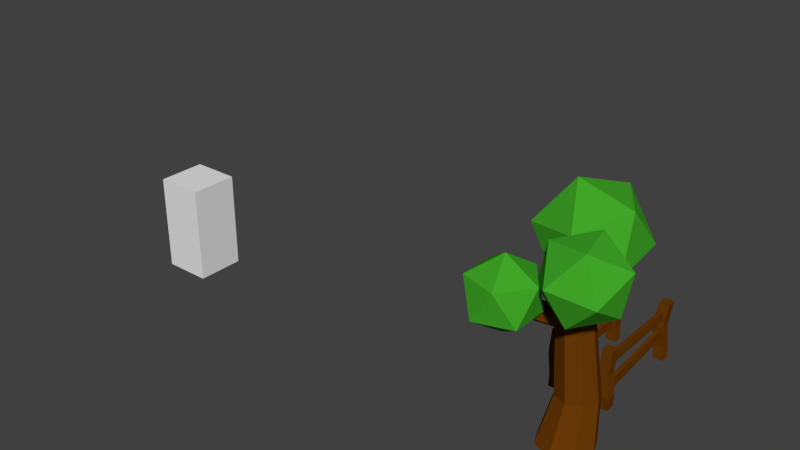 # Source: MeshLib.blend  (saved by Blender 2.75.0; exported with 4.5.12 LTS)
import bpy
from mathutils import Matrix  # noqa: F401  (used for matrix-valued properties, if any)

bpy.ops.wm.read_factory_settings(use_empty=True)
scene = bpy.context.scene
scene.name = 'Scene'

# ---- collections
col_collection_1 = bpy.data.collections.new('Collection 1'); scene.collection.children.link(col_collection_1)

# ---- materials (node trees are filled in below, after node groups)
mat_wood1 = bpy.data.materials.new('Wood1')
mat_wood1.alpha_threshold = 0.0
mat_wood1.use_transparent_shadow = False
mat_wood1.diffuse_color = (0.1424, 0.04205, 0.002145, 1.0)
mat_wood1.roughness = 0.5
mat_leaves1 = bpy.data.materials.new('Leaves1')
mat_leaves1.alpha_threshold = 0.0
mat_leaves1.use_transparent_shadow = False
mat_leaves1.diffuse_color = (0.05316, 0.3931, 0.02176, 1.0)
mat_leaves1.roughness = 0.5

# ---- material node trees

# ---- world
world_world = bpy.data.worlds.new('World'); scene.world = world_world
world_world.color = (0.05088, 0.05088, 0.05088)
world_world.use_sun_shadow = False
world_world.sun_shadow_jitter_overblur = 0.0
world_world.cycles.sampling_method = 'MANUAL'
world_world.cycles.sample_map_resolution = 256

# ---- meshes
me_fence1_002 = bpy.data.meshes.new('Fence1.002')
me_fence1_002.from_pydata([(-0.02164, -1.0, 0.3438), (-0.02164, -1.0, 0.5438), (-0.07207, 0.9512, 0.3021), (-0.07207, 0.9512, 0.5021), (0.05836, -1.0, 0.3438), (0.05836, -1.0, 0.5438), (0.007933, 0.9512, 0.3021), (0.007933, 0.9512, 0.5021), (-0.04752, -0.9751, 0.8711), (-0.04752, -0.9751, 1.071), (-0.0219, 0.9343, 0.8275), (-0.0219, 0.9343, 1.027), (0.03248, -0.9751, 0.8711), (0.03248, -0.9751, 1.071), (0.0581, 0.9343, 0.8275), (0.0581, 0.9343, 1.027), (0.1, -0.9, 1.2), (0.1, -0.9, -2.235e-08), (0.1, -1.1, 1.2), (0.1, -1.1, -2.235e-08), (-0.1, -0.9, 1.2), (-0.1, -0.9, -2.235e-08), (-0.1, -1.1, 1.2), (-0.1, -1.1, -2.235e-08), (-0.1, 0.9, -2.235e-08), (-0.1, 0.9, 1.124), (-0.1, 1.1, -2.235e-08), (-0.1, 1.1, 1.124), (0.1, 0.9, -2.235e-08), (0.1, 0.9, 1.124), (0.1, 1.1, -2.235e-08), (0.1, 1.1, 1.124), (-0.1187, 0.8959, 0.2926), (-0.1187, 1.096, 0.2926), (0.08134, 1.096, 0.2926), (0.08134, 0.8959, 0.2926), (-0.08533, 0.8856, 0.7224), (-0.08533, 1.086, 0.7224), (0.1147, 1.086, 0.7224), (0.1147, 0.8856, 0.7224), (-0.06174, -1.151, 0.2926), (-0.06174, -0.9513, 0.2926), (0.1383, -0.9513, 0.2926), (0.1383, -1.151, 0.2926), (-0.1288, -1.125, 0.7224), (-0.1288, -0.9253, 0.7224), (0.07125, -0.9253, 0.7224), (0.07125, -1.125, 0.7224)], [], [(1, 3, 2, 0), (3, 7, 6, 2), (7, 5, 4, 6), (5, 1, 0, 4), (0, 2, 6, 4), (5, 7, 3, 1), (9, 11, 10, 8), (11, 15, 14, 10), (15, 13, 12, 14), (13, 9, 8, 12), (8, 10, 14, 12), (13, 15, 11, 9), (23, 21, 17, 19), (41, 42, 17, 21), (40, 41, 21, 23), (18, 16, 20, 22), (43, 40, 23, 19), (42, 43, 19, 17), (32, 33, 26, 24), (33, 34, 30, 26), (34, 35, 28, 30), (35, 32, 24, 28), (24, 26, 30, 28), (29, 31, 27, 25), (39, 36, 32, 35), (38, 39, 35, 34), (37, 38, 34, 33), (36, 37, 33, 32), (25, 27, 37, 36), (27, 31, 38, 37), (31, 29, 39, 38), (29, 25, 36, 39), (47, 44, 40, 43), (46, 47, 43, 42), (45, 46, 42, 41), (44, 45, 41, 40), (22, 20, 45, 44), (20, 16, 46, 45), (16, 18, 47, 46), (18, 22, 44, 47)])
me_fence1_002.materials.append(mat_wood1)
me_fence1_002.use_remesh_preserve_volume = False
me_fence1_002.use_remesh_preserve_attributes = False
me_fence1_002.use_mirror_vertex_groups = False
me_fence1_002.update()
me_fence1 = bpy.data.meshes.new('Fence1')
me_fence1.from_pydata([(-0.02164, -1.0, 0.3438), (-0.02164, -1.0, 0.5438), (-0.07207, 1.0, 0.4704), (-0.07207, 1.0, 0.6704), (0.05836, -1.0, 0.3438), (0.05836, -1.0, 0.5438), (0.007933, 1.0, 0.4704), (0.007933, 1.0, 0.6704), (-0.04752, -0.9751, 0.8711), (-0.04752, -0.9751, 1.071), (-0.06038, 0.9343, 0.8524), (-0.06038, 0.9343, 1.052), (0.03248, -0.9751, 0.8711), (0.03248, -0.9751, 1.071), (0.01962, 0.9343, 0.8524), (0.01962, 0.9343, 1.052), (0.1, -0.9, 1.2), (0.1, -0.9, -2.235e-08), (0.1, -1.1, 1.2), (0.1, -1.1, -2.235e-08), (-0.1, -0.9, 1.2), (-0.1, -0.9, -2.235e-08), (-0.1, -1.1, 1.2), (-0.1, -1.1, -2.235e-08), (-0.1, 0.9, -2.235e-08), (-0.1, 0.9, 1.2), (-0.1, 1.1, -2.235e-08), (-0.1, 1.1, 1.2), (0.1, 0.9, -2.235e-08), (0.1, 0.9, 1.2), (0.1, 1.1, -2.235e-08), (0.1, 1.1, 1.2), (-0.1187, 0.8959, 0.2926), (-0.1187, 1.096, 0.2926), (0.08134, 1.096, 0.2926), (0.08134, 0.8959, 0.2926), (-0.1463, 0.8404, 0.7224), (-0.1463, 1.04, 0.7224), (0.05373, 1.04, 0.7224), (0.05373, 0.8404, 0.7224), (-0.06174, -1.151, 0.2926), (-0.06174, -0.9513, 0.2926), (0.1383, -0.9513, 0.2926), (0.1383, -1.151, 0.2926), (-0.1288, -1.125, 0.7224), (-0.1288, -0.9253, 0.7224), (0.07125, -0.9253, 0.7224), (0.07125, -1.125, 0.7224)], [], [(1, 3, 2, 0), (3, 7, 6, 2), (7, 5, 4, 6), (5, 1, 0, 4), (0, 2, 6, 4), (5, 7, 3, 1), (9, 11, 10, 8), (11, 15, 14, 10), (15, 13, 12, 14), (13, 9, 8, 12), (8, 10, 14, 12), (13, 15, 11, 9), (23, 21, 17, 19), (41, 42, 17, 21), (40, 41, 21, 23), (18, 16, 20, 22), (43, 40, 23, 19), (42, 43, 19, 17), (32, 33, 26, 24), (33, 34, 30, 26), (34, 35, 28, 30), (35, 32, 24, 28), (24, 26, 30, 28), (29, 31, 27, 25), (39, 36, 32, 35), (38, 39, 35, 34), (37, 38, 34, 33), (36, 37, 33, 32), (25, 27, 37, 36), (27, 31, 38, 37), (31, 29, 39, 38), (29, 25, 36, 39), (47, 44, 40, 43), (46, 47, 43, 42), (45, 46, 42, 41), (44, 45, 41, 40), (22, 20, 45, 44), (20, 16, 46, 45), (16, 18, 47, 46), (18, 22, 44, 47)])
me_fence1.materials.append(mat_wood1)
me_fence1.use_remesh_preserve_volume = False
me_fence1.use_remesh_preserve_attributes = False
me_fence1.use_mirror_vertex_groups = False
me_fence1.update()
me_scalecube = bpy.data.meshes.new('ScaleCube')
me_scalecube.from_pydata([(-1.0, -1.0, -1.0), (-1.0, -1.0, 1.0), (-1.0, 1.0, -1.0), (-1.0, 1.0, 1.0), (1.0, -1.0, -1.0), (1.0, -1.0, 1.0), (1.0, 1.0, -1.0), (1.0, 1.0, 1.0)], [], [(1, 3, 2, 0), (3, 7, 6, 2), (7, 5, 4, 6), (5, 1, 0, 4), (0, 2, 6, 4), (5, 7, 3, 1)])
me_scalecube.use_remesh_preserve_volume = False
me_scalecube.use_remesh_preserve_attributes = False
me_scalecube.use_mirror_vertex_groups = False
me_scalecube.update()
me_tree1 = bpy.data.meshes.new('Tree1')
me_tree1.from_pydata([(3.83e-09, 0.2722, 0.002118), (-2.519e-09, 0.3098, 3.0), (0.3798, 0.1149, 0.002118), (0.2191, 0.2191, 3.0), (0.5371, -0.2649, 0.002118), (0.3098, -1.27e-08, 3.0), (0.3798, -0.6446, 0.002118), (0.2191, -0.2191, 3.0), (-4.312e-08, -0.802, 0.002118), (-2.961e-08, -0.3098, 3.0), (-0.3798, -0.6446, 0.002118), (-0.2191, -0.2191, 3.0), (-0.5371, -0.2649, 0.002118), (-0.3098, 4.534e-09, 3.0), (-0.3798, 0.1149, 0.002118), (-0.2191, 0.2191, 3.0), (0.0, 0.4, 0.8318), (0.2828, 0.2828, 0.8318), (0.4, -1.748e-08, 0.8318), (0.2828, -0.2828, 0.8318), (-3.497e-08, -0.4, 0.8318), (-0.2828, -0.2828, 0.8318), (-0.4, 4.77e-09, 0.8318), (-0.2828, 0.2828, 0.8318), (-0.1371, 0.3454, 2.107), (0.1059, 0.2447, 2.107), (0.2065, 0.001725, 2.107), (0.1059, -0.2413, 2.107), (-0.1371, -0.342, 2.107), (-0.3802, -0.2413, 2.107), (-0.4808, 0.001725, 2.107), (-0.3802, 0.2447, 2.107), (-7.252e-10, 0.2892, 3.209), (0.2045, 0.2045, 3.209), (0.2892, -1.173e-08, 3.209), (0.2045, -0.2045, 3.209), (-2.601e-08, -0.2892, 3.209), (-0.2045, -0.2045, 3.209), (-0.2892, 4.357e-09, 3.209), (-0.2045, 0.2045, 3.209), (-1.042, 0.9687, 3.888), (-0.3773, 1.412, 3.205), (-0.9906, 0.6144, 2.899), (-1.061, -0.06532, 3.699), (-0.4917, 0.3122, 4.498), (-0.0689, 1.225, 4.192), (0.01439, 0.6519, 2.593), (-0.4084, -0.2611, 2.898), (-0.1, -0.4479, 3.886), (0.5133, 0.3497, 4.191), (0.5841, 1.029, 3.392), (0.5648, -0.004612, 3.202), (-0.1733, -0.1094, 2.448), (-0.6847, -0.8359, 2.857), (-0.06536, -0.2514, 2.357), (-0.5874, -0.9638, 2.775), (-0.119, -0.3178, 2.176), (-0.6357, -1.024, 2.612), (-0.2806, -0.2423, 2.086), (-0.7813, -0.9556, 2.531), (-0.3886, -0.1003, 2.176), (-0.8785, -0.8277, 2.612), (-0.3349, -0.03384, 2.357), (-0.8302, -0.7679, 2.775), (-0.7778, -1.166, 2.288), (-0.2713, -1.534, 2.675), (-0.9713, -1.761, 2.675), (-1.404, -1.166, 2.675), (-0.9713, -0.5705, 2.675), (-0.2713, -0.7979, 2.675), (-0.5844, -1.761, 3.301), (-1.284, -1.534, 3.301), (-1.284, -0.7979, 3.301), (-0.5844, -0.5705, 3.301), (-0.1517, -1.166, 3.301), (-0.7778, -1.166, 3.688), (0.104, -0.2747, 2.734), (0.8968, -0.5222, 2.867), (0.2966, -1.093, 2.722), (-0.4075, -0.8324, 3.102), (-0.2424, -0.09984, 3.481), (0.5638, 0.09184, 3.336), (0.8753, -1.233, 3.317), (0.0692, -1.425, 3.462), (-0.2639, -0.8105, 3.93), (0.3364, -0.2393, 4.075), (1.04, -0.5004, 3.696), (0.529, -1.058, 4.063)], [], [(24, 1, 3, 25), (25, 3, 5, 26), (26, 5, 7, 27), (27, 7, 9, 28), (28, 9, 11, 29), (29, 11, 13, 30), (9, 7, 35, 36), (31, 15, 1, 24), (30, 13, 15, 31), (0, 2, 4, 6, 8, 10, 12, 14), (12, 22, 23, 14), (14, 23, 16, 0), (10, 21, 22, 12), (8, 20, 21, 10), (6, 19, 20, 8), (4, 18, 19, 6), (2, 17, 18, 4), (0, 16, 17, 2), (22, 30, 31, 23), (23, 31, 24, 16), (21, 29, 30, 22), (20, 28, 29, 21), (19, 27, 28, 20), (18, 26, 27, 19), (17, 25, 26, 18), (16, 24, 25, 17), (33, 32, 39, 38, 37, 36, 35, 34), (15, 13, 38, 39), (5, 3, 33, 34), (11, 9, 36, 37), (1, 15, 39, 32), (3, 1, 32, 33), (7, 5, 34, 35), (13, 11, 37, 38), (40, 41, 42), (41, 40, 45), (40, 42, 43), (40, 43, 44), (40, 44, 45), (41, 45, 50), (42, 41, 46), (43, 42, 47), (44, 43, 48), (45, 44, 49), (41, 50, 46), (42, 46, 47), (43, 47, 48), (44, 48, 49), (45, 49, 50), (46, 50, 51), (47, 46, 51), (48, 47, 51), (49, 48, 51), (50, 49, 51), (52, 53, 55, 54), (54, 55, 57, 56), (56, 57, 59, 58), (58, 59, 61, 60), (55, 53, 63, 61, 59, 57), (62, 63, 53, 52), (60, 61, 63, 62), (52, 54, 56, 58, 60, 62), (64, 65, 66), (65, 64, 69), (64, 66, 67), (64, 67, 68), (64, 68, 69), (65, 69, 74), (66, 65, 70), (67, 66, 71), (68, 67, 72), (69, 68, 73), (65, 74, 70), (66, 70, 71), (67, 71, 72), (68, 72, 73), (69, 73, 74), (70, 74, 75), (71, 70, 75), (72, 71, 75), (73, 72, 75), (74, 73, 75), (76, 77, 78), (77, 76, 81), (76, 78, 79), (76, 79, 80), (76, 80, 81), (77, 81, 86), (78, 77, 82), (79, 78, 83), (80, 79, 84), (81, 80, 85), (77, 86, 82), (78, 82, 83), (79, 83, 84), (80, 84, 85), (81, 85, 86), (82, 86, 87), (83, 82, 87), (84, 83, 87), (85, 84, 87), (86, 85, 87)])
me_tree1.polygons.foreach_set('material_index', [0, 0, 0, 0, 0, 0, 0, 0, 0, 0, 0, 0, 0, 0, 0, 0, 0, 0, 0, 0, 0, 0, 0, 0, 0, 0, 0, 0, 0, 0, 0, 0, 0, 0, 1, 1, 1, 1, 1, 1, 1, 1, 1, 1, 1, 1, 1, 1, 1, 1, 1, 1, 1, 1, 0, 0, 0, 0, 0, 0, 0, 0, 1, 1, 1, 1, 1, 1, 1, 1, 1, 1, 1, 1, 1, 1, 1, 1, 1, 1, 1, 1, 1, 1, 1, 1, 1, 1, 1, 1, 1, 1, 1, 1, 1, 1, 1, 1, 1, 1, 1, 1])
me_tree1.materials.append(mat_wood1)
me_tree1.materials.append(mat_leaves1)
me_tree1.use_remesh_preserve_volume = False
me_tree1.use_remesh_preserve_attributes = False
me_tree1.use_mirror_vertex_groups = False
me_tree1.update()

# ---- objects
ob_fence2 = bpy.data.objects.new('Fence2', me_fence1_002)
ob_fence1 = bpy.data.objects.new('Fence1', me_fence1)
ob_scalecube = bpy.data.objects.new('ScaleCube', me_scalecube)
ob_tree1 = bpy.data.objects.new('Tree1', me_tree1)

# ---- transforms, parenting, visibility, modifiers, constraints
ob_fence2.location = (7.0, 2.0, 0.0)
ob_fence2.lineart.crease_threshold = 0.0
ob_fence1.location = (8.0, 2.0, 0.0)
ob_fence1.lineart.crease_threshold = 0.0
ob_scalecube.location = (-1.261, 0.0, 1.0)
ob_scalecube.scale = (0.5, 0.5, 1.0)
ob_scalecube.lineart.crease_threshold = 0.0
ob_tree1.location = (8.0, 0.0, 0.0)
ob_tree1.lineart.crease_threshold = 0.0

# ---- collection membership
col_collection_1.objects.link(ob_fence2)
col_collection_1.objects.link(ob_fence1)
col_collection_1.objects.link(ob_scalecube)
col_collection_1.objects.link(ob_tree1)

# ---- scene / render settings (as saved in the file)
scene.frame_start = 1; scene.frame_end = 250; scene.frame_set(1)
scene.render.engine = 'BLENDER_EEVEE_NEXT'
scene.render.resolution_percentage = 50
scene.render.dither_intensity = 0.0
scene.cycles.use_denoising = False
scene.cycles.samples = 10
scene.cycles.sampling_pattern = 'TABULATED_SOBOL'
scene.cycles.light_sampling_threshold = 0.0
scene.cycles.use_adaptive_sampling = False
scene.cycles.use_light_tree = False
scene.cycles.blur_glossy = 0.0
scene.cycles.pixel_filter_type = 'GAUSSIAN'
scene.cycles.sample_clamp_indirect = 0.0
scene.view_settings.view_transform = 'Standard'
bpy.context.view_layer.update()

# ---- added for rendering (the .blend has no active camera and no usable light): camera, sun
cam_auto = bpy.data.cameras.new('AutoCamera')
cam_auto.lens = 50.0
cam_auto.sensor_width = 36.0
cam_auto.clip_end = 1000.0
ob_auto_camera = bpy.data.objects.new('AutoCamera', cam_auto)
scene.collection.objects.link(ob_auto_camera)
ob_auto_camera.location = (15.3624, -13.3978, 11.6269)
ob_auto_camera.rotation_euler = (1.09748, -7.21219e-08, 0.694738)
scene.camera = ob_auto_camera
light_auto_sun = bpy.data.lights.new('AutoSun', 'SUN')
light_auto_sun.energy = 3.0
light_auto_sun.angle = 0.0523599
ob_auto_sun = bpy.data.objects.new('AutoSun', light_auto_sun)
scene.collection.objects.link(ob_auto_sun)
ob_auto_sun.rotation_euler = (0.872665, 0.174533, 0.523599)
bpy.context.view_layer.update()
